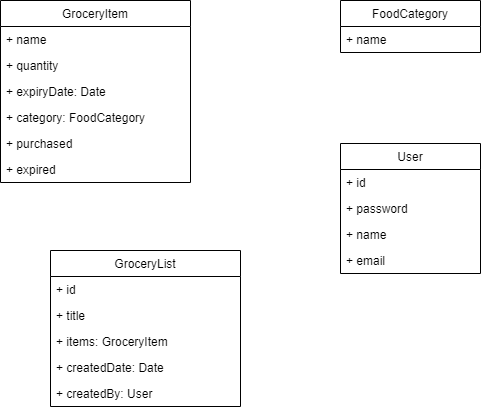

The diagram above was exported from draw.io. Its source (the exported page's mxGraphModel, read from the mxfile embedded in the PNG):
<mxGraphModel dx="1024" dy="517" grid="1" gridSize="10" guides="1" tooltips="1" connect="1" arrows="1" fold="1" page="1" pageScale="1" pageWidth="850" pageHeight="1100" math="0" shadow="0">
  <root>
    <mxCell id="0" />
    <mxCell id="1" parent="0" />
    <mxCell id="C6yXvTUVHPmaMyDSQUlj-1" value="GroceryItem" style="swimlane;fontStyle=0;childLayout=stackLayout;horizontal=1;startSize=26;fillColor=none;horizontalStack=0;resizeParent=1;resizeParentMax=0;resizeLast=0;collapsible=1;marginBottom=0;" parent="1" vertex="1">
      <mxGeometry x="120" y="250" width="190" height="182" as="geometry" />
    </mxCell>
    <mxCell id="C6yXvTUVHPmaMyDSQUlj-2" value="+ name" style="text;strokeColor=none;fillColor=none;align=left;verticalAlign=top;spacingLeft=4;spacingRight=4;overflow=hidden;rotatable=0;points=[[0,0.5],[1,0.5]];portConstraint=eastwest;" parent="C6yXvTUVHPmaMyDSQUlj-1" vertex="1">
      <mxGeometry y="26" width="190" height="26" as="geometry" />
    </mxCell>
    <mxCell id="C6yXvTUVHPmaMyDSQUlj-3" value="+ quantity" style="text;strokeColor=none;fillColor=none;align=left;verticalAlign=top;spacingLeft=4;spacingRight=4;overflow=hidden;rotatable=0;points=[[0,0.5],[1,0.5]];portConstraint=eastwest;" parent="C6yXvTUVHPmaMyDSQUlj-1" vertex="1">
      <mxGeometry y="52" width="190" height="26" as="geometry" />
    </mxCell>
    <mxCell id="C6yXvTUVHPmaMyDSQUlj-4" value="+ expiryDate: Date" style="text;strokeColor=none;fillColor=none;align=left;verticalAlign=top;spacingLeft=4;spacingRight=4;overflow=hidden;rotatable=0;points=[[0,0.5],[1,0.5]];portConstraint=eastwest;" parent="C6yXvTUVHPmaMyDSQUlj-1" vertex="1">
      <mxGeometry y="78" width="190" height="26" as="geometry" />
    </mxCell>
    <mxCell id="C6yXvTUVHPmaMyDSQUlj-5" value="+ category: FoodCategory" style="text;strokeColor=none;fillColor=none;align=left;verticalAlign=top;spacingLeft=4;spacingRight=4;overflow=hidden;rotatable=0;points=[[0,0.5],[1,0.5]];portConstraint=eastwest;" parent="C6yXvTUVHPmaMyDSQUlj-1" vertex="1">
      <mxGeometry y="104" width="190" height="26" as="geometry" />
    </mxCell>
    <mxCell id="C6yXvTUVHPmaMyDSQUlj-6" value="+ purchased" style="text;strokeColor=none;fillColor=none;align=left;verticalAlign=top;spacingLeft=4;spacingRight=4;overflow=hidden;rotatable=0;points=[[0,0.5],[1,0.5]];portConstraint=eastwest;" parent="C6yXvTUVHPmaMyDSQUlj-1" vertex="1">
      <mxGeometry y="130" width="190" height="26" as="geometry" />
    </mxCell>
    <mxCell id="C6yXvTUVHPmaMyDSQUlj-7" value="+ expired" style="text;strokeColor=none;fillColor=none;align=left;verticalAlign=top;spacingLeft=4;spacingRight=4;overflow=hidden;rotatable=0;points=[[0,0.5],[1,0.5]];portConstraint=eastwest;" parent="C6yXvTUVHPmaMyDSQUlj-1" vertex="1">
      <mxGeometry y="156" width="190" height="26" as="geometry" />
    </mxCell>
    <mxCell id="C6yXvTUVHPmaMyDSQUlj-8" value="FoodCategory" style="swimlane;fontStyle=0;childLayout=stackLayout;horizontal=1;startSize=26;fillColor=none;horizontalStack=0;resizeParent=1;resizeParentMax=0;resizeLast=0;collapsible=1;marginBottom=0;" parent="1" vertex="1">
      <mxGeometry x="460" y="250" width="140" height="52" as="geometry" />
    </mxCell>
    <mxCell id="C6yXvTUVHPmaMyDSQUlj-9" value="+ name" style="text;strokeColor=none;fillColor=none;align=left;verticalAlign=top;spacingLeft=4;spacingRight=4;overflow=hidden;rotatable=0;points=[[0,0.5],[1,0.5]];portConstraint=eastwest;" parent="C6yXvTUVHPmaMyDSQUlj-8" vertex="1">
      <mxGeometry y="26" width="140" height="26" as="geometry" />
    </mxCell>
    <mxCell id="C6yXvTUVHPmaMyDSQUlj-12" value="User" style="swimlane;fontStyle=0;childLayout=stackLayout;horizontal=1;startSize=26;fillColor=none;horizontalStack=0;resizeParent=1;resizeParentMax=0;resizeLast=0;collapsible=1;marginBottom=0;" parent="1" vertex="1">
      <mxGeometry x="460" y="393" width="140" height="130" as="geometry" />
    </mxCell>
    <mxCell id="C6yXvTUVHPmaMyDSQUlj-13" value="+ id" style="text;strokeColor=none;fillColor=none;align=left;verticalAlign=top;spacingLeft=4;spacingRight=4;overflow=hidden;rotatable=0;points=[[0,0.5],[1,0.5]];portConstraint=eastwest;" parent="C6yXvTUVHPmaMyDSQUlj-12" vertex="1">
      <mxGeometry y="26" width="140" height="26" as="geometry" />
    </mxCell>
    <mxCell id="C6yXvTUVHPmaMyDSQUlj-14" value="+ password" style="text;strokeColor=none;fillColor=none;align=left;verticalAlign=top;spacingLeft=4;spacingRight=4;overflow=hidden;rotatable=0;points=[[0,0.5],[1,0.5]];portConstraint=eastwest;" parent="C6yXvTUVHPmaMyDSQUlj-12" vertex="1">
      <mxGeometry y="52" width="140" height="26" as="geometry" />
    </mxCell>
    <mxCell id="C6yXvTUVHPmaMyDSQUlj-15" value="+ name" style="text;strokeColor=none;fillColor=none;align=left;verticalAlign=top;spacingLeft=4;spacingRight=4;overflow=hidden;rotatable=0;points=[[0,0.5],[1,0.5]];portConstraint=eastwest;" parent="C6yXvTUVHPmaMyDSQUlj-12" vertex="1">
      <mxGeometry y="78" width="140" height="26" as="geometry" />
    </mxCell>
    <mxCell id="C6yXvTUVHPmaMyDSQUlj-16" value="+ email" style="text;strokeColor=none;fillColor=none;align=left;verticalAlign=top;spacingLeft=4;spacingRight=4;overflow=hidden;rotatable=0;points=[[0,0.5],[1,0.5]];portConstraint=eastwest;" parent="C6yXvTUVHPmaMyDSQUlj-12" vertex="1">
      <mxGeometry y="104" width="140" height="26" as="geometry" />
    </mxCell>
    <mxCell id="C6yXvTUVHPmaMyDSQUlj-17" value="GroceryList" style="swimlane;fontStyle=0;childLayout=stackLayout;horizontal=1;startSize=26;fillColor=none;horizontalStack=0;resizeParent=1;resizeParentMax=0;resizeLast=0;collapsible=1;marginBottom=0;" parent="1" vertex="1">
      <mxGeometry x="170" y="500" width="190" height="156" as="geometry" />
    </mxCell>
    <mxCell id="C6yXvTUVHPmaMyDSQUlj-18" value="+ id" style="text;strokeColor=none;fillColor=none;align=left;verticalAlign=top;spacingLeft=4;spacingRight=4;overflow=hidden;rotatable=0;points=[[0,0.5],[1,0.5]];portConstraint=eastwest;" parent="C6yXvTUVHPmaMyDSQUlj-17" vertex="1">
      <mxGeometry y="26" width="190" height="26" as="geometry" />
    </mxCell>
    <mxCell id="C6yXvTUVHPmaMyDSQUlj-21" value="+ title" style="text;strokeColor=none;fillColor=none;align=left;verticalAlign=top;spacingLeft=4;spacingRight=4;overflow=hidden;rotatable=0;points=[[0,0.5],[1,0.5]];portConstraint=eastwest;" parent="C6yXvTUVHPmaMyDSQUlj-17" vertex="1">
      <mxGeometry y="52" width="190" height="26" as="geometry" />
    </mxCell>
    <mxCell id="C6yXvTUVHPmaMyDSQUlj-19" value="+ items: GroceryItem" style="text;strokeColor=none;fillColor=none;align=left;verticalAlign=top;spacingLeft=4;spacingRight=4;overflow=hidden;rotatable=0;points=[[0,0.5],[1,0.5]];portConstraint=eastwest;" parent="C6yXvTUVHPmaMyDSQUlj-17" vertex="1">
      <mxGeometry y="78" width="190" height="26" as="geometry" />
    </mxCell>
    <mxCell id="C6yXvTUVHPmaMyDSQUlj-20" value="+ createdDate: Date" style="text;strokeColor=none;fillColor=none;align=left;verticalAlign=top;spacingLeft=4;spacingRight=4;overflow=hidden;rotatable=0;points=[[0,0.5],[1,0.5]];portConstraint=eastwest;" parent="C6yXvTUVHPmaMyDSQUlj-17" vertex="1">
      <mxGeometry y="104" width="190" height="26" as="geometry" />
    </mxCell>
    <mxCell id="C6yXvTUVHPmaMyDSQUlj-22" value="+ createdBy: User" style="text;strokeColor=none;fillColor=none;align=left;verticalAlign=top;spacingLeft=4;spacingRight=4;overflow=hidden;rotatable=0;points=[[0,0.5],[1,0.5]];portConstraint=eastwest;" parent="C6yXvTUVHPmaMyDSQUlj-17" vertex="1">
      <mxGeometry y="130" width="190" height="26" as="geometry" />
    </mxCell>
  </root>
</mxGraphModel>